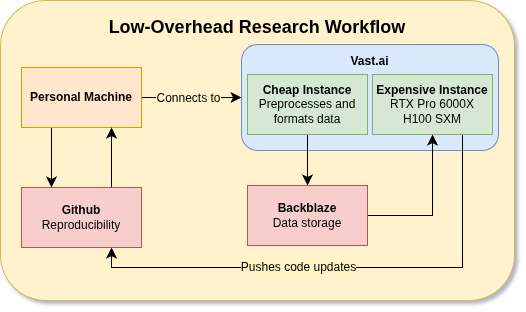

The diagram above was exported from draw.io. Its source (the exported page's mxGraphModel, read from the mxfile embedded in the PNG):
<mxGraphModel dx="1826" dy="730" grid="0" gridSize="10" guides="1" tooltips="1" connect="1" arrows="1" fold="1" page="0" pageScale="1" pageWidth="850" pageHeight="1100" math="0" shadow="0">
  <root>
    <mxCell id="0" />
    <mxCell id="1" parent="0" />
    <mxCell id="uqlvvy7moNJT2I_FQyTK-1" parent="1" style="rounded=1;whiteSpace=wrap;html=1;fillColor=#fff2cc;strokeColor=#d6b656;labelBackgroundColor=light-dark(rgba(0, 0, 0, 0), #ededed);" value="&lt;div&gt;&lt;font style=&quot;font-size: 18px;&quot;&gt;&lt;b&gt;Low-Overhead Research Workflow&lt;/b&gt;&lt;/font&gt;&lt;/div&gt;&lt;div&gt;&lt;br&gt;&lt;/div&gt;&lt;div&gt;&lt;br&gt;&lt;/div&gt;&lt;div&gt;&lt;br&gt;&lt;/div&gt;&lt;div&gt;&lt;br&gt;&lt;/div&gt;&lt;div&gt;&lt;br&gt;&lt;/div&gt;&lt;div&gt;&lt;br&gt;&lt;/div&gt;&lt;div&gt;&lt;br&gt;&lt;/div&gt;&lt;div&gt;&lt;br&gt;&lt;/div&gt;&lt;div&gt;&lt;br&gt;&lt;/div&gt;&lt;div&gt;&lt;br&gt;&lt;/div&gt;&lt;div&gt;&lt;br&gt;&lt;/div&gt;&lt;div&gt;&lt;br&gt;&lt;/div&gt;&lt;div&gt;&lt;br&gt;&lt;/div&gt;&lt;div&gt;&lt;br&gt;&lt;/div&gt;&lt;div&gt;&lt;br&gt;&lt;/div&gt;&lt;div&gt;&lt;br&gt;&lt;/div&gt;&lt;div&gt;&lt;br&gt;&lt;/div&gt;" vertex="1">
      <mxGeometry height="300" width="514" x="-2" y="83" as="geometry" />
    </mxCell>
    <mxCell id="uqlvvy7moNJT2I_FQyTK-8" edge="1" parent="1" source="uqlvvy7moNJT2I_FQyTK-2" style="edgeStyle=none;curved=1;rounded=0;orthogonalLoop=1;jettySize=auto;html=1;exitX=1;exitY=0.5;exitDx=0;exitDy=0;entryX=0;entryY=0.5;entryDx=0;entryDy=0;fontSize=12;startSize=8;endSize=8;" target="uqlvvy7moNJT2I_FQyTK-4">
      <mxGeometry relative="1" as="geometry" />
    </mxCell>
    <mxCell id="uqlvvy7moNJT2I_FQyTK-9" connectable="0" parent="uqlvvy7moNJT2I_FQyTK-8" style="edgeLabel;html=1;align=center;verticalAlign=middle;resizable=0;points=[];fontSize=12;labelBackgroundColor=#FFF2CC;" value="Connects to" vertex="1">
      <mxGeometry relative="1" x="0.16" y="-1" as="geometry">
        <mxPoint x="-12" y="-1" as="offset" />
      </mxGeometry>
    </mxCell>
    <mxCell id="uqlvvy7moNJT2I_FQyTK-12" edge="1" parent="1" source="uqlvvy7moNJT2I_FQyTK-2" style="edgeStyle=none;curved=1;rounded=0;orthogonalLoop=1;jettySize=auto;html=1;exitX=0.25;exitY=1;exitDx=0;exitDy=0;entryX=0.25;entryY=0;entryDx=0;entryDy=0;fontSize=12;startSize=8;endSize=8;" target="uqlvvy7moNJT2I_FQyTK-11">
      <mxGeometry relative="1" as="geometry" />
    </mxCell>
    <mxCell id="uqlvvy7moNJT2I_FQyTK-2" parent="1" style="rounded=0;whiteSpace=wrap;html=1;fillColor=#ffe6cc;strokeColor=#d79b00;" value="&lt;b&gt;Personal Machine&lt;/b&gt;" vertex="1">
      <mxGeometry height="60" width="120" x="19" y="150" as="geometry" />
    </mxCell>
    <mxCell id="uqlvvy7moNJT2I_FQyTK-4" parent="1" style="rounded=1;whiteSpace=wrap;html=1;fillColor=#dae8fc;strokeColor=#6c8ebf;" value="&lt;b&gt;Vast.ai&lt;/b&gt;&lt;div&gt;&lt;br&gt;&lt;/div&gt;&lt;div&gt;&lt;br&gt;&lt;/div&gt;&lt;div&gt;&lt;br&gt;&lt;/div&gt;&lt;div&gt;&lt;br&gt;&lt;/div&gt;&lt;div&gt;&lt;br&gt;&lt;/div&gt;" vertex="1">
      <mxGeometry height="106" width="257" x="239" y="127" as="geometry" />
    </mxCell>
    <mxCell id="uqlvvy7moNJT2I_FQyTK-15" edge="1" parent="1" source="uqlvvy7moNJT2I_FQyTK-5" style="edgeStyle=none;curved=1;rounded=0;orthogonalLoop=1;jettySize=auto;html=1;exitX=0.5;exitY=1;exitDx=0;exitDy=0;entryX=0.5;entryY=0;entryDx=0;entryDy=0;fontSize=12;startSize=8;endSize=8;" target="uqlvvy7moNJT2I_FQyTK-10">
      <mxGeometry relative="1" as="geometry" />
    </mxCell>
    <mxCell id="uqlvvy7moNJT2I_FQyTK-5" parent="1" style="rounded=0;whiteSpace=wrap;html=1;fillColor=#d5e8d4;strokeColor=#82b366;" value="&lt;b&gt;Cheap Instance&lt;/b&gt;&lt;div&gt;Preprocesses and formats data&lt;/div&gt;" vertex="1">
      <mxGeometry height="60" width="120" x="245" y="157" as="geometry" />
    </mxCell>
    <mxCell id="uqlvvy7moNJT2I_FQyTK-17" edge="1" parent="1" source="uqlvvy7moNJT2I_FQyTK-6" style="edgeStyle=orthogonalEdgeStyle;rounded=0;orthogonalLoop=1;jettySize=auto;html=1;exitX=0.75;exitY=1;exitDx=0;exitDy=0;entryX=0.75;entryY=1;entryDx=0;entryDy=0;fontSize=12;startSize=8;endSize=8;" target="uqlvvy7moNJT2I_FQyTK-11">
      <mxGeometry relative="1" as="geometry" />
    </mxCell>
    <mxCell id="uqlvvy7moNJT2I_FQyTK-18" connectable="0" parent="uqlvvy7moNJT2I_FQyTK-17" style="edgeLabel;html=1;align=center;verticalAlign=middle;resizable=0;points=[];fontSize=12;labelBackgroundColor=#FFF4C3;" value="Pushes code updates" vertex="1">
      <mxGeometry relative="1" x="0.0437" y="-4" as="geometry">
        <mxPoint x="-35" y="3" as="offset" />
      </mxGeometry>
    </mxCell>
    <mxCell id="uqlvvy7moNJT2I_FQyTK-6" parent="1" style="rounded=0;whiteSpace=wrap;html=1;fillColor=#d5e8d4;strokeColor=#82b366;" value="&lt;b&gt;Expensive Instance&lt;/b&gt;&lt;div&gt;RTX Pro 6000X&lt;/div&gt;&lt;div&gt;H100 SXM&lt;/div&gt;" vertex="1">
      <mxGeometry height="60" width="120" x="370" y="157" as="geometry" />
    </mxCell>
    <mxCell id="uqlvvy7moNJT2I_FQyTK-16" edge="1" parent="1" source="uqlvvy7moNJT2I_FQyTK-10" style="edgeStyle=orthogonalEdgeStyle;rounded=0;orthogonalLoop=1;jettySize=auto;html=1;exitX=1;exitY=0.5;exitDx=0;exitDy=0;entryX=0.5;entryY=1;entryDx=0;entryDy=0;fontSize=12;startSize=8;endSize=8;" target="uqlvvy7moNJT2I_FQyTK-6">
      <mxGeometry relative="1" as="geometry" />
    </mxCell>
    <mxCell id="uqlvvy7moNJT2I_FQyTK-10" parent="1" style="rounded=0;whiteSpace=wrap;html=1;fillColor=#f8cecc;strokeColor=#b85450;" value="&lt;b&gt;Backblaze&lt;/b&gt;&lt;div&gt;Data storage&lt;/div&gt;" vertex="1">
      <mxGeometry height="60" width="120" x="245" y="268" as="geometry" />
    </mxCell>
    <mxCell id="uqlvvy7moNJT2I_FQyTK-13" edge="1" parent="1" source="uqlvvy7moNJT2I_FQyTK-11" style="edgeStyle=none;curved=1;rounded=0;orthogonalLoop=1;jettySize=auto;html=1;exitX=0.75;exitY=0;exitDx=0;exitDy=0;entryX=0.75;entryY=1;entryDx=0;entryDy=0;fontSize=12;startSize=8;endSize=8;" target="uqlvvy7moNJT2I_FQyTK-2">
      <mxGeometry relative="1" as="geometry" />
    </mxCell>
    <mxCell id="uqlvvy7moNJT2I_FQyTK-11" parent="1" style="rounded=0;whiteSpace=wrap;html=1;fillColor=#f8cecc;strokeColor=#b85450;" value="&lt;b&gt;Github&lt;/b&gt;&lt;div&gt;Reproducibility&lt;/div&gt;" vertex="1">
      <mxGeometry height="60" width="120" x="19" y="270" as="geometry" />
    </mxCell>
  </root>
</mxGraphModel>